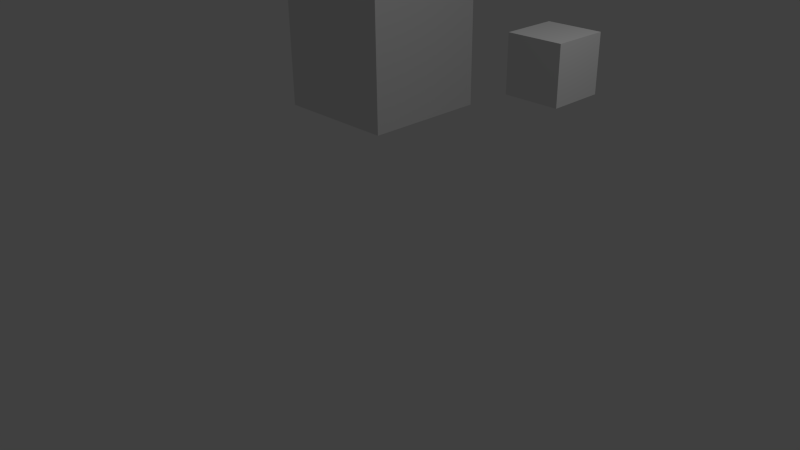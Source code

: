 # Source: exporter_in_progress.blend  (saved by Blender 2.76.0; exported with 4.5.12 LTS)
import bpy
from mathutils import Matrix  # noqa: F401  (used for matrix-valued properties, if any)

bpy.ops.wm.read_factory_settings(use_empty=True)
scene = bpy.context.scene
scene.name = 'Scene'

# ---- collections
col_collection_1 = bpy.data.collections.new('Collection 1'); scene.collection.children.link(col_collection_1)
col_collection_2 = bpy.data.collections.new('Collection 2'); scene.collection.children.link(col_collection_2)

# ---- materials (node trees are filled in below, after node groups)
mat_minecraft_stone = bpy.data.materials.new('minecraft:stone')
mat_minecraft_stone.alpha_threshold = 0.0
mat_minecraft_stone.use_transparent_shadow = False
mat_minecraft_stone.roughness = 0.5
mat_minecraft_stone.line_color = (0.0, 0.0, 0.0, 1.0)

# ---- material node trees

# ---- world
world_world = bpy.data.worlds.new('World'); scene.world = world_world
world_world.color = (0.05088, 0.05088, 0.05088)
world_world.use_sun_shadow = False
world_world.sun_shadow_jitter_overblur = 0.0
world_world.cycles.sampling_method = 'MANUAL'
world_world.cycles.sample_map_resolution = 256

# ---- cameras
cam_camera = bpy.data.cameras.new('Camera')
cam_camera.clip_end = 100.0
cam_camera.lens = 35.0
cam_camera.sensor_width = 32.0
cam_camera.sensor_height = 18.0
cam_camera.ortho_scale = 7.314
cam_camera.dof.focus_distance = 0.0
cam_camera.dof.aperture_fstop = 128.0

# ---- lights
light_lamp = bpy.data.lights.new('Lamp', 'POINT')
light_lamp.transmission_factor = 0.0
light_lamp.cutoff_distance = 30.0
light_lamp.energy = 100.0
light_lamp.shadow_buffer_clip_start = 1.001
light_lamp.shadow_soft_size = 0.1
light_lamp.shadow_maximum_resolution = 0.006
light_lamp.use_absolute_resolution = True
light_lamp.cycles.use_multiple_importance_sampling = False

# ---- meshes
me_cube = bpy.data.meshes.new('Cube')
me_cube.from_pydata([(-0.1418, -0.1418, -0.9232), (-0.1418, -0.9232, -0.9232), (-0.9232, -0.9232, -0.9232), (-0.9232, -0.1418, -0.9232), (-0.1418, -0.1418, -0.1418), (-0.1418, -0.9232, -0.1418), (-0.9232, -0.9232, -0.1418), (-0.9232, -0.1418, -0.1418)], [], [(0, 1, 2, 3), (4, 7, 6, 5), (0, 4, 5, 1), (1, 5, 6, 2), (2, 6, 7, 3), (4, 0, 3, 7)])
me_cube.materials.append(mat_minecraft_stone)
me_cube.use_remesh_preserve_volume = False
me_cube.use_remesh_preserve_attributes = False
me_cube.use_mirror_vertex_groups = False
me_cube.update()
me_cube_001 = bpy.data.meshes.new('Cube.001')
me_cube_001.from_pydata([(0.9453, 0.9453, -0.9453), (0.9453, -0.9453, -0.9453), (-0.9453, -0.9453, -0.9453), (-0.9453, 0.9453, -0.9453), (0.9453, 0.9453, 0.9453), (0.9453, -0.9453, 0.9453), (-0.9453, -0.9453, 0.9453), (-0.9453, 0.9453, 0.9453)], [], [(0, 1, 2, 3), (4, 7, 6, 5), (0, 4, 5, 1), (1, 5, 6, 2), (2, 6, 7, 3), (4, 0, 3, 7)])
me_cube_001.materials.append(mat_minecraft_stone)
me_cube_001.use_remesh_preserve_volume = False
me_cube_001.use_remesh_preserve_attributes = False
me_cube_001.use_mirror_vertex_groups = False
me_cube_001.update()

# ---- objects
ob_cube = bpy.data.objects.new('Cube', me_cube)
ob_lamp = bpy.data.objects.new('Lamp', light_lamp)
ob_camera = bpy.data.objects.new('Camera', cam_camera)
ob_cube_001 = bpy.data.objects.new('Cube.001', me_cube_001)

# ---- transforms, parenting, visibility, modifiers, constraints
ob_cube.location = (2.0, 2.0, 3.0)
ob_cube.scale = (0.939, 0.939, 0.939)
ob_cube.lock_rotations_4d = False
ob_cube.empty_display_type = 'ARROWS'
ob_cube.lineart.crease_threshold = 0.0
ob_lamp.location = (4.076, 1.005, 5.904)
ob_lamp.rotation_euler = (0.6503, 0.05522, 1.866)
ob_lamp.lock_rotations_4d = False
ob_lamp.empty_display_type = 'ARROWS'
ob_lamp.color = (0.0, 0.0, 0.0, 0.0)
ob_lamp.lineart.crease_threshold = 0.0
ob_camera.location = (7.481, -6.508, 5.344)
ob_camera.rotation_euler = (1.109, 0.01082, 0.8149)
ob_camera.lock_rotations_4d = False
ob_camera.empty_display_type = 'ARROWS'
ob_camera.color = (0.0, 0.0, 0.0, 0.0)
ob_camera.display_type = 'WIRE'
ob_camera.lineart.crease_threshold = 0.0
ob_cube_001.location = (-2.0, 2.0, 2.0)
ob_cube_001.lock_rotations_4d = False
ob_cube_001.empty_display_type = 'ARROWS'
ob_cube_001.lineart.crease_threshold = 0.0

# ---- collection membership
col_collection_1.objects.link(ob_cube)
col_collection_1.objects.link(ob_lamp)
col_collection_1.objects.link(ob_camera)
col_collection_2.objects.link(ob_cube_001)

# ---- scene / render settings (as saved in the file)
scene.camera = ob_camera
scene.frame_start = 1; scene.frame_end = 250; scene.frame_set(1)
scene.render.engine = 'BLENDER_EEVEE_NEXT'
scene.render.resolution_percentage = 50
scene.render.dither_intensity = 0.0
scene.cycles.use_denoising = False
scene.cycles.samples = 10
scene.cycles.sampling_pattern = 'TABULATED_SOBOL'
scene.cycles.light_sampling_threshold = 0.0
scene.cycles.use_adaptive_sampling = False
scene.cycles.use_light_tree = False
scene.cycles.blur_glossy = 0.0
scene.cycles.pixel_filter_type = 'GAUSSIAN'
scene.cycles.sample_clamp_indirect = 0.0
scene.view_settings.view_transform = 'Standard'
bpy.context.view_layer.update()

